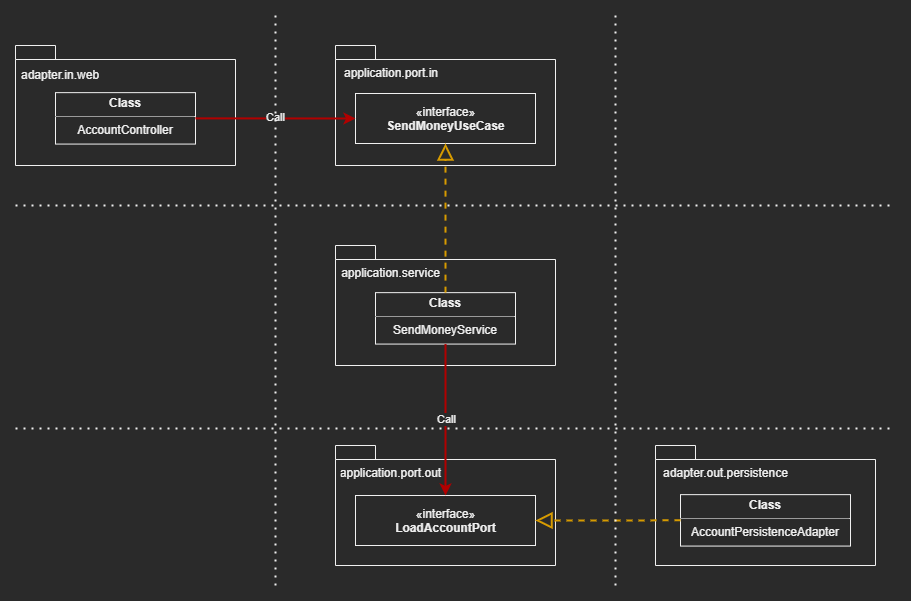

The diagram above was exported from draw.io. Its source (the exported page's mxGraphModel, read from the mxfile embedded in the PNG):
<mxGraphModel dx="1342" dy="823" grid="1" gridSize="10" guides="1" tooltips="1" connect="1" arrows="1" fold="1" page="1" pageScale="1" pageWidth="1100" pageHeight="850" math="0" shadow="0">
  <root>
    <mxCell id="0" />
    <mxCell id="1" parent="0" />
    <mxCell id="l_tDdWZ1iGcBqZvS5Zs7-5" value="" style="group" vertex="1" connectable="0" parent="1">
      <mxGeometry x="40" y="40" width="220" height="120" as="geometry" />
    </mxCell>
    <mxCell id="l_tDdWZ1iGcBqZvS5Zs7-1" value="" style="shape=folder;fontStyle=1;spacingTop=10;tabWidth=40;tabHeight=14;tabPosition=left;html=1;" vertex="1" parent="l_tDdWZ1iGcBqZvS5Zs7-5">
      <mxGeometry width="220" height="120" as="geometry" />
    </mxCell>
    <mxCell id="l_tDdWZ1iGcBqZvS5Zs7-2" value="adapter.in.web" style="text;strokeColor=none;fillColor=none;align=left;verticalAlign=top;spacingLeft=4;spacingRight=4;overflow=hidden;rotatable=0;points=[[0,0.5],[1,0.5]];portConstraint=eastwest;" vertex="1" parent="l_tDdWZ1iGcBqZvS5Zs7-5">
      <mxGeometry y="16.285714285714285" width="100" height="22.285714285714285" as="geometry" />
    </mxCell>
    <mxCell id="l_tDdWZ1iGcBqZvS5Zs7-3" value="&lt;p style=&quot;margin: 4px 0px 0px;&quot;&gt;&lt;b&gt;Class&lt;/b&gt;&lt;/p&gt;&lt;hr size=&quot;1&quot;&gt;&lt;div style=&quot;height: 2px&quot;&gt;AccountController&lt;/div&gt;" style="verticalAlign=middle;align=center;overflow=fill;fontSize=12;fontFamily=Helvetica;html=1;" vertex="1" parent="l_tDdWZ1iGcBqZvS5Zs7-5">
      <mxGeometry x="40" y="47.14285714285714" width="140" height="51.42857142857142" as="geometry" />
    </mxCell>
    <mxCell id="l_tDdWZ1iGcBqZvS5Zs7-12" value="" style="group" vertex="1" connectable="0" parent="1">
      <mxGeometry x="360" y="40" width="220" height="120" as="geometry" />
    </mxCell>
    <mxCell id="l_tDdWZ1iGcBqZvS5Zs7-7" value="" style="shape=folder;fontStyle=1;spacingTop=10;tabWidth=40;tabHeight=14;tabPosition=left;html=1;" vertex="1" parent="l_tDdWZ1iGcBqZvS5Zs7-12">
      <mxGeometry width="220" height="120" as="geometry" />
    </mxCell>
    <mxCell id="l_tDdWZ1iGcBqZvS5Zs7-8" value="application.port.in" style="text;strokeColor=none;fillColor=none;align=center;verticalAlign=middle;spacingLeft=4;spacingRight=4;overflow=hidden;rotatable=0;points=[[0,0.5],[1,0.5]];portConstraint=eastwest;" vertex="1" parent="l_tDdWZ1iGcBqZvS5Zs7-12">
      <mxGeometry x="1" y="16.29000000000002" width="110" height="22.29" as="geometry" />
    </mxCell>
    <mxCell id="l_tDdWZ1iGcBqZvS5Zs7-11" value="«interface»&lt;br&gt;&lt;b&gt;SendMoneyUseCase&lt;/b&gt;" style="html=1;fillColor=none;align=center;" vertex="1" parent="l_tDdWZ1iGcBqZvS5Zs7-12">
      <mxGeometry x="20" y="48" width="180" height="50" as="geometry" />
    </mxCell>
    <mxCell id="l_tDdWZ1iGcBqZvS5Zs7-16" value="" style="endArrow=classic;html=1;strokeWidth=2;fillColor=#e51400;strokeColor=#B20000;exitX=1;exitY=0.5;exitDx=0;exitDy=0;entryX=0;entryY=0.5;entryDx=0;entryDy=0;" edge="1" parent="1" source="l_tDdWZ1iGcBqZvS5Zs7-3" target="l_tDdWZ1iGcBqZvS5Zs7-11">
      <mxGeometry relative="1" as="geometry">
        <mxPoint x="270" y="220" as="sourcePoint" />
        <mxPoint x="370" y="220" as="targetPoint" />
      </mxGeometry>
    </mxCell>
    <mxCell id="l_tDdWZ1iGcBqZvS5Zs7-17" value="Call" style="edgeLabel;resizable=0;html=1;align=center;verticalAlign=middle;" connectable="0" vertex="1" parent="l_tDdWZ1iGcBqZvS5Zs7-16">
      <mxGeometry relative="1" as="geometry">
        <mxPoint y="-1" as="offset" />
      </mxGeometry>
    </mxCell>
    <mxCell id="l_tDdWZ1iGcBqZvS5Zs7-22" value="" style="group" vertex="1" connectable="0" parent="1">
      <mxGeometry x="360" y="240" width="220" height="120" as="geometry" />
    </mxCell>
    <mxCell id="l_tDdWZ1iGcBqZvS5Zs7-19" value="" style="shape=folder;fontStyle=1;spacingTop=10;tabWidth=40;tabHeight=14;tabPosition=left;html=1;" vertex="1" parent="l_tDdWZ1iGcBqZvS5Zs7-22">
      <mxGeometry width="220" height="120" as="geometry" />
    </mxCell>
    <mxCell id="l_tDdWZ1iGcBqZvS5Zs7-20" value="application.service" style="text;strokeColor=none;fillColor=none;align=center;verticalAlign=middle;spacingLeft=4;spacingRight=4;overflow=hidden;rotatable=0;points=[[0,0.5],[1,0.5]];portConstraint=eastwest;" vertex="1" parent="l_tDdWZ1iGcBqZvS5Zs7-22">
      <mxGeometry x="1" y="16.29000000000002" width="109" height="22.29" as="geometry" />
    </mxCell>
    <mxCell id="l_tDdWZ1iGcBqZvS5Zs7-21" value="&lt;p style=&quot;margin: 4px 0px 0px&quot;&gt;&lt;b&gt;Class&lt;/b&gt;&lt;/p&gt;&lt;hr size=&quot;1&quot;&gt;&lt;div style=&quot;height: 2px&quot;&gt;SendMoneyService&lt;/div&gt;" style="verticalAlign=middle;align=center;overflow=fill;fontSize=12;fontFamily=Helvetica;html=1;" vertex="1" parent="l_tDdWZ1iGcBqZvS5Zs7-22">
      <mxGeometry x="40" y="47.14285714285711" width="140" height="51.42857142857142" as="geometry" />
    </mxCell>
    <mxCell id="l_tDdWZ1iGcBqZvS5Zs7-23" value="" style="endArrow=block;dashed=1;endFill=0;endSize=12;html=1;strokeWidth=2;entryX=0.5;entryY=1;entryDx=0;entryDy=0;fillColor=#ffe6cc;strokeColor=#d79b00;" edge="1" parent="1" source="l_tDdWZ1iGcBqZvS5Zs7-21" target="l_tDdWZ1iGcBqZvS5Zs7-11">
      <mxGeometry width="160" relative="1" as="geometry">
        <mxPoint x="600" y="420" as="sourcePoint" />
        <mxPoint x="760" y="420" as="targetPoint" />
      </mxGeometry>
    </mxCell>
    <mxCell id="l_tDdWZ1iGcBqZvS5Zs7-25" value="" style="shape=folder;fontStyle=1;spacingTop=10;tabWidth=40;tabHeight=14;tabPosition=left;html=1;" vertex="1" parent="1">
      <mxGeometry x="360" y="440" width="220" height="120" as="geometry" />
    </mxCell>
    <mxCell id="l_tDdWZ1iGcBqZvS5Zs7-26" value="application.port.out" style="text;strokeColor=none;fillColor=none;align=center;verticalAlign=middle;spacingLeft=4;spacingRight=4;overflow=hidden;rotatable=0;points=[[0,0.5],[1,0.5]];portConstraint=eastwest;" vertex="1" parent="1">
      <mxGeometry x="361" y="456.29" width="109" height="22.29" as="geometry" />
    </mxCell>
    <mxCell id="l_tDdWZ1iGcBqZvS5Zs7-29" value="«interface»&lt;br&gt;&lt;b&gt;LoadAccountPort&lt;/b&gt;" style="html=1;fillColor=none;align=center;" vertex="1" parent="1">
      <mxGeometry x="380" y="490" width="180" height="50" as="geometry" />
    </mxCell>
    <mxCell id="l_tDdWZ1iGcBqZvS5Zs7-30" value="" style="endArrow=classic;html=1;strokeWidth=2;fillColor=#e51400;strokeColor=#B20000;exitX=0.5;exitY=1;exitDx=0;exitDy=0;" edge="1" parent="1" source="l_tDdWZ1iGcBqZvS5Zs7-21" target="l_tDdWZ1iGcBqZvS5Zs7-29">
      <mxGeometry relative="1" as="geometry">
        <mxPoint x="700" y="439.99714285714276" as="sourcePoint" />
        <mxPoint x="860" y="440.14" as="targetPoint" />
      </mxGeometry>
    </mxCell>
    <mxCell id="l_tDdWZ1iGcBqZvS5Zs7-31" value="Call" style="edgeLabel;resizable=0;html=1;align=center;verticalAlign=middle;" connectable="0" vertex="1" parent="l_tDdWZ1iGcBqZvS5Zs7-30">
      <mxGeometry relative="1" as="geometry">
        <mxPoint y="-1" as="offset" />
      </mxGeometry>
    </mxCell>
    <mxCell id="l_tDdWZ1iGcBqZvS5Zs7-32" value="" style="group" vertex="1" connectable="0" parent="1">
      <mxGeometry x="680" y="440" width="220" height="120" as="geometry" />
    </mxCell>
    <mxCell id="l_tDdWZ1iGcBqZvS5Zs7-36" value="" style="group" vertex="1" connectable="0" parent="l_tDdWZ1iGcBqZvS5Zs7-32">
      <mxGeometry width="220" height="120" as="geometry" />
    </mxCell>
    <mxCell id="l_tDdWZ1iGcBqZvS5Zs7-33" value="" style="shape=folder;fontStyle=1;spacingTop=10;tabWidth=40;tabHeight=14;tabPosition=left;html=1;" vertex="1" parent="l_tDdWZ1iGcBqZvS5Zs7-36">
      <mxGeometry width="220" height="120" as="geometry" />
    </mxCell>
    <mxCell id="l_tDdWZ1iGcBqZvS5Zs7-34" value="adapter.out.persistence" style="text;strokeColor=none;fillColor=none;align=center;verticalAlign=middle;spacingLeft=4;spacingRight=4;overflow=hidden;rotatable=0;points=[[0,0.5],[1,0.5]];portConstraint=eastwest;" vertex="1" parent="l_tDdWZ1iGcBqZvS5Zs7-36">
      <mxGeometry x="1" y="16.29" width="139" height="22.29" as="geometry" />
    </mxCell>
    <mxCell id="l_tDdWZ1iGcBqZvS5Zs7-35" value="&lt;p style=&quot;margin: 4px 0px 0px&quot;&gt;&lt;b&gt;Class&lt;/b&gt;&lt;/p&gt;&lt;hr size=&quot;1&quot;&gt;&lt;div style=&quot;height: 2px&quot;&gt;AccountPersistenceAdapter&lt;/div&gt;" style="verticalAlign=middle;align=center;overflow=fill;fontSize=12;fontFamily=Helvetica;html=1;" vertex="1" parent="l_tDdWZ1iGcBqZvS5Zs7-36">
      <mxGeometry x="25" y="49.14" width="170" height="51.43" as="geometry" />
    </mxCell>
    <mxCell id="l_tDdWZ1iGcBqZvS5Zs7-37" value="" style="endArrow=block;dashed=1;endFill=0;endSize=12;html=1;strokeWidth=2;entryX=1;entryY=0.5;entryDx=0;entryDy=0;fillColor=#ffe6cc;strokeColor=#d79b00;exitX=0;exitY=0.5;exitDx=0;exitDy=0;" edge="1" parent="1" source="l_tDdWZ1iGcBqZvS5Zs7-35" target="l_tDdWZ1iGcBqZvS5Zs7-29">
      <mxGeometry width="160" relative="1" as="geometry">
        <mxPoint x="710" y="319.1428571428571" as="sourcePoint" />
        <mxPoint x="710" y="170" as="targetPoint" />
      </mxGeometry>
    </mxCell>
    <mxCell id="l_tDdWZ1iGcBqZvS5Zs7-38" value="" style="endArrow=none;dashed=1;html=1;dashPattern=1 3;strokeWidth=2;" edge="1" parent="1">
      <mxGeometry width="50" height="50" relative="1" as="geometry">
        <mxPoint x="300" y="580" as="sourcePoint" />
        <mxPoint x="300" y="10" as="targetPoint" />
      </mxGeometry>
    </mxCell>
    <mxCell id="l_tDdWZ1iGcBqZvS5Zs7-39" value="" style="endArrow=none;dashed=1;html=1;dashPattern=1 3;strokeWidth=2;" edge="1" parent="1">
      <mxGeometry width="50" height="50" relative="1" as="geometry">
        <mxPoint x="640" y="580" as="sourcePoint" />
        <mxPoint x="640" y="10" as="targetPoint" />
      </mxGeometry>
    </mxCell>
    <mxCell id="l_tDdWZ1iGcBqZvS5Zs7-40" value="" style="endArrow=none;dashed=1;html=1;dashPattern=1 3;strokeWidth=2;" edge="1" parent="1">
      <mxGeometry width="50" height="50" relative="1" as="geometry">
        <mxPoint x="40" y="200" as="sourcePoint" />
        <mxPoint x="920" y="200" as="targetPoint" />
      </mxGeometry>
    </mxCell>
    <mxCell id="l_tDdWZ1iGcBqZvS5Zs7-41" value="" style="endArrow=none;dashed=1;html=1;dashPattern=1 3;strokeWidth=2;" edge="1" parent="1">
      <mxGeometry width="50" height="50" relative="1" as="geometry">
        <mxPoint x="40" y="423" as="sourcePoint" />
        <mxPoint x="920" y="423" as="targetPoint" />
      </mxGeometry>
    </mxCell>
  </root>
</mxGraphModel>